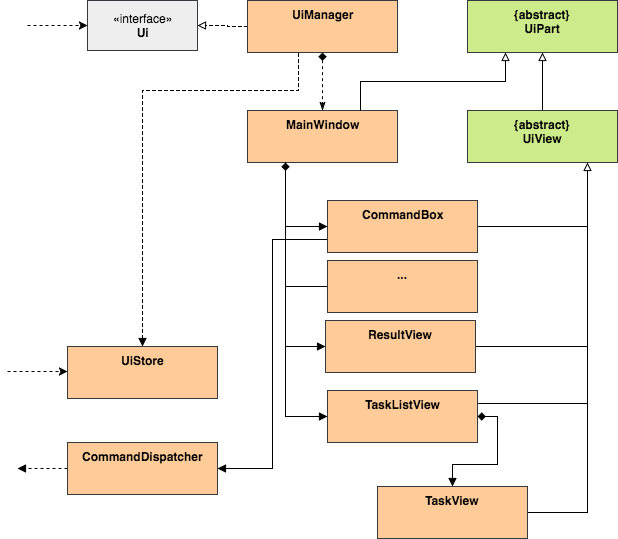

The diagram above was exported from draw.io. Its source (the exported page's mxGraphModel, read from the mxfile embedded in the PNG):
<mxGraphModel dx="790" dy="477" grid="1" gridSize="10" guides="1" tooltips="1" connect="1" arrows="1" fold="1" page="1" pageScale="1" pageWidth="826" pageHeight="1169" background="#ffffff" math="0" shadow="0">
  <root>
    <mxCell id="0" />
    <mxCell id="1" parent="0" />
    <mxCell id="2" value="«interface»&lt;br&gt;&lt;b&gt;Ui&lt;/b&gt;" style="html=1;fillColor=#eeeeee;strokeColor=#36393d;" parent="1" vertex="1">
      <mxGeometry x="100" y="80" width="110" height="50" as="geometry" />
    </mxCell>
    <mxCell id="7" style="edgeStyle=orthogonalEdgeStyle;rounded=0;html=1;exitX=0;exitY=0.5;entryX=1;entryY=0.5;dashed=1;jettySize=auto;orthogonalLoop=1;endArrow=block;endFill=0;" parent="1" source="3" target="2" edge="1">
      <mxGeometry relative="1" as="geometry">
        <Array as="points">
          <mxPoint x="240" y="106" />
          <mxPoint x="240" y="105" />
        </Array>
      </mxGeometry>
    </mxCell>
    <mxCell id="11" style="edgeStyle=orthogonalEdgeStyle;rounded=0;html=1;exitX=0.5;exitY=1;dashed=1;endArrow=classicThin;endFill=1;jettySize=auto;orthogonalLoop=1;startArrow=diamond;startFill=1;" parent="1" source="3" target="10" edge="1">
      <mxGeometry relative="1" as="geometry" />
    </mxCell>
    <mxCell id="3" value="UiManager" style="swimlane;html=1;fontStyle=1;align=center;verticalAlign=top;childLayout=stackLayout;horizontal=1;startSize=57;horizontalStack=0;resizeParent=1;resizeLast=0;collapsible=1;marginBottom=0;swimlaneFillColor=#ffffff;fillColor=#ffcc99;strokeColor=#36393d;swimlaneLine=0;" parent="1" vertex="1">
      <mxGeometry x="260" y="80" width="150" height="52" as="geometry">
        <mxRectangle x="260" y="80" width="90" height="57" as="alternateBounds" />
      </mxGeometry>
    </mxCell>
    <mxCell id="8" value="" style="endArrow=classic;html=1;dashed=1;entryX=0;entryY=0.5;" parent="1" target="2" edge="1">
      <mxGeometry width="50" height="50" relative="1" as="geometry">
        <mxPoint x="40" y="105" as="sourcePoint" />
        <mxPoint x="90" y="78" as="targetPoint" />
      </mxGeometry>
    </mxCell>
    <mxCell id="31" style="edgeStyle=orthogonalEdgeStyle;rounded=0;html=1;exitX=0.25;exitY=1;entryX=0;entryY=0.5;startArrow=diamond;startFill=1;endArrow=block;endFill=1;jettySize=auto;orthogonalLoop=1;" parent="1" source="10" target="15" edge="1">
      <mxGeometry relative="1" as="geometry" />
    </mxCell>
    <mxCell id="40" style="edgeStyle=orthogonalEdgeStyle;rounded=0;html=1;exitX=0.34;exitY=1.019;startArrow=none;startFill=0;endArrow=block;endFill=1;jettySize=auto;orthogonalLoop=1;exitPerimeter=0;dashed=1;" parent="1" source="3" target="39" edge="1">
      <mxGeometry relative="1" as="geometry">
        <Array as="points">
          <mxPoint x="311" y="170" />
          <mxPoint x="155" y="170" />
        </Array>
      </mxGeometry>
    </mxCell>
    <mxCell id="10" value="MainWindow" style="swimlane;html=1;fontStyle=1;align=center;verticalAlign=top;childLayout=stackLayout;horizontal=1;startSize=57;horizontalStack=0;resizeParent=1;resizeLast=0;collapsible=1;marginBottom=0;swimlaneFillColor=#ffffff;fillColor=#ffcc99;strokeColor=#36393d;swimlaneLine=0;" parent="1" vertex="1">
      <mxGeometry x="260" y="190" width="150" height="52" as="geometry" />
    </mxCell>
    <mxCell id="46" style="edgeStyle=orthogonalEdgeStyle;rounded=0;html=1;exitX=0.25;exitY=1;entryX=0.75;entryY=0;startArrow=block;startFill=0;endArrow=none;endFill=0;jettySize=auto;orthogonalLoop=1;" edge="1" parent="1" source="12" target="10">
      <mxGeometry relative="1" as="geometry" />
    </mxCell>
    <mxCell id="12" value="{abstract}&lt;div&gt;UiPart&lt;/div&gt;" style="swimlane;html=1;fontStyle=1;align=center;verticalAlign=top;childLayout=stackLayout;horizontal=1;startSize=57;horizontalStack=0;resizeParent=1;resizeLast=0;collapsible=1;marginBottom=0;swimlaneFillColor=#ffffff;fillColor=#cdeb8b;strokeColor=#36393d;swimlaneLine=0;" parent="1" vertex="1">
      <mxGeometry x="480" y="80" width="150" height="52" as="geometry" />
    </mxCell>
    <mxCell id="14" style="edgeStyle=orthogonalEdgeStyle;rounded=0;html=1;exitX=0.5;exitY=0;entryX=0.5;entryY=1;startArrow=none;startFill=0;endArrow=block;endFill=0;jettySize=auto;orthogonalLoop=1;" parent="1" source="13" target="12" edge="1">
      <mxGeometry relative="1" as="geometry" />
    </mxCell>
    <mxCell id="13" value="{abstract}&lt;div&gt;UiView&lt;/div&gt;" style="swimlane;html=1;fontStyle=1;align=center;verticalAlign=top;childLayout=stackLayout;horizontal=1;startSize=57;horizontalStack=0;resizeParent=1;resizeLast=0;collapsible=1;marginBottom=0;swimlaneFillColor=#ffffff;fillColor=#cdeb8b;strokeColor=#36393d;swimlaneLine=0;" parent="1" vertex="1">
      <mxGeometry x="480" y="190" width="150" height="52" as="geometry" />
    </mxCell>
    <mxCell id="24" style="edgeStyle=orthogonalEdgeStyle;rounded=0;html=1;exitX=1;exitY=0.5;startArrow=none;startFill=0;endArrow=block;endFill=0;jettySize=auto;orthogonalLoop=1;" parent="1" source="15" edge="1">
      <mxGeometry relative="1" as="geometry">
        <mxPoint x="600" y="242" as="targetPoint" />
        <Array as="points">
          <mxPoint x="600" y="306" />
        </Array>
      </mxGeometry>
    </mxCell>
    <mxCell id="45" style="edgeStyle=orthogonalEdgeStyle;rounded=0;html=1;exitX=0;exitY=0.75;entryX=1;entryY=0.5;startArrow=none;startFill=0;endArrow=block;endFill=1;jettySize=auto;orthogonalLoop=1;" parent="1" source="15" target="42" edge="1">
      <mxGeometry relative="1" as="geometry" />
    </mxCell>
    <mxCell id="15" value="CommandBox" style="swimlane;html=1;fontStyle=1;align=center;verticalAlign=top;childLayout=stackLayout;horizontal=1;startSize=57;horizontalStack=0;resizeParent=1;resizeLast=0;collapsible=1;marginBottom=0;swimlaneFillColor=#ffffff;fillColor=#ffcc99;strokeColor=#36393d;swimlaneLine=0;" parent="1" vertex="1">
      <mxGeometry x="340" y="280" width="150" height="52" as="geometry" />
    </mxCell>
    <mxCell id="32" style="edgeStyle=orthogonalEdgeStyle;rounded=0;html=1;exitX=0;exitY=0.5;entryX=0.25;entryY=1;startArrow=block;startFill=1;endArrow=none;endFill=0;jettySize=auto;orthogonalLoop=1;" parent="1" source="16" target="10" edge="1">
      <mxGeometry relative="1" as="geometry" />
    </mxCell>
    <mxCell id="34" style="edgeStyle=orthogonalEdgeStyle;rounded=0;html=1;exitX=1;exitY=0.5;startArrow=none;startFill=0;endArrow=none;endFill=0;jettySize=auto;orthogonalLoop=1;" parent="1" source="16" edge="1">
      <mxGeometry relative="1" as="geometry">
        <mxPoint x="600" y="260" as="targetPoint" />
      </mxGeometry>
    </mxCell>
    <mxCell id="16" value="ResultView" style="swimlane;html=1;fontStyle=1;align=center;verticalAlign=top;childLayout=stackLayout;horizontal=1;startSize=57;horizontalStack=0;resizeParent=1;resizeLast=0;collapsible=1;marginBottom=0;swimlaneFillColor=#ffffff;fillColor=#ffcc99;strokeColor=#36393d;swimlaneLine=0;" parent="1" vertex="1">
      <mxGeometry x="338" y="400" width="150" height="52" as="geometry" />
    </mxCell>
    <mxCell id="30" style="edgeStyle=orthogonalEdgeStyle;rounded=0;html=1;exitX=1;exitY=0.5;entryX=0.5;entryY=0;startArrow=diamond;startFill=1;endArrow=block;endFill=1;jettySize=auto;orthogonalLoop=1;" parent="1" source="17" target="18" edge="1">
      <mxGeometry relative="1" as="geometry" />
    </mxCell>
    <mxCell id="33" style="edgeStyle=orthogonalEdgeStyle;rounded=0;html=1;exitX=0;exitY=0.5;entryX=0.25;entryY=1;startArrow=block;startFill=1;endArrow=none;endFill=0;jettySize=auto;orthogonalLoop=1;" parent="1" source="17" target="10" edge="1">
      <mxGeometry relative="1" as="geometry" />
    </mxCell>
    <mxCell id="35" style="edgeStyle=orthogonalEdgeStyle;rounded=0;html=1;exitX=1;exitY=0.25;startArrow=none;startFill=0;endArrow=none;endFill=0;jettySize=auto;orthogonalLoop=1;" parent="1" source="17" edge="1">
      <mxGeometry relative="1" as="geometry">
        <mxPoint x="600" y="420" as="targetPoint" />
      </mxGeometry>
    </mxCell>
    <mxCell id="17" value="TaskListView" style="swimlane;html=1;fontStyle=1;align=center;verticalAlign=top;childLayout=stackLayout;horizontal=1;startSize=57;horizontalStack=0;resizeParent=1;resizeLast=0;collapsible=1;marginBottom=0;swimlaneFillColor=#ffffff;fillColor=#ffcc99;strokeColor=#36393d;swimlaneLine=0;" parent="1" vertex="1">
      <mxGeometry x="340" y="470" width="150" height="52" as="geometry" />
    </mxCell>
    <mxCell id="36" style="edgeStyle=orthogonalEdgeStyle;rounded=0;html=1;exitX=1;exitY=0.5;startArrow=none;startFill=0;endArrow=none;endFill=0;jettySize=auto;orthogonalLoop=1;" parent="1" source="18" edge="1">
      <mxGeometry relative="1" as="geometry">
        <mxPoint x="600" y="370" as="targetPoint" />
      </mxGeometry>
    </mxCell>
    <mxCell id="18" value="TaskView" style="swimlane;html=1;fontStyle=1;align=center;verticalAlign=top;childLayout=stackLayout;horizontal=1;startSize=57;horizontalStack=0;resizeParent=1;resizeLast=0;collapsible=1;marginBottom=0;swimlaneFillColor=#ffffff;fillColor=#ffcc99;strokeColor=#36393d;swimlaneLine=0;" parent="1" vertex="1">
      <mxGeometry x="390" y="566" width="150" height="52" as="geometry" />
    </mxCell>
    <mxCell id="38" style="edgeStyle=orthogonalEdgeStyle;rounded=0;html=1;exitX=0;exitY=0.5;entryX=0.25;entryY=1;startArrow=none;startFill=0;endArrow=none;endFill=0;jettySize=auto;orthogonalLoop=1;" parent="1" source="37" target="10" edge="1">
      <mxGeometry relative="1" as="geometry" />
    </mxCell>
    <mxCell id="37" value="..." style="swimlane;html=1;fontStyle=1;align=center;verticalAlign=top;childLayout=stackLayout;horizontal=1;startSize=57;horizontalStack=0;resizeParent=1;resizeLast=0;collapsible=1;marginBottom=0;swimlaneFillColor=#ffffff;fillColor=#ffcc99;strokeColor=#36393d;swimlaneLine=0;" parent="1" vertex="1">
      <mxGeometry x="340" y="340" width="150" height="52" as="geometry" />
    </mxCell>
    <mxCell id="39" value="UiStore" style="swimlane;html=1;fontStyle=1;align=center;verticalAlign=top;childLayout=stackLayout;horizontal=1;startSize=57;horizontalStack=0;resizeParent=1;resizeLast=0;collapsible=1;marginBottom=0;swimlaneFillColor=#ffffff;fillColor=#ffcc99;strokeColor=#36393d;swimlaneLine=0;" parent="1" vertex="1">
      <mxGeometry x="80" y="426" width="150" height="52" as="geometry" />
    </mxCell>
    <mxCell id="41" value="" style="endArrow=classic;html=1;dashed=1;entryX=0;entryY=0.5;" parent="1" edge="1">
      <mxGeometry x="20" y="451" width="50" height="50" as="geometry">
        <mxPoint x="20" y="451" as="sourcePoint" />
        <mxPoint x="80" y="451" as="targetPoint" />
      </mxGeometry>
    </mxCell>
    <mxCell id="43" style="edgeStyle=orthogonalEdgeStyle;rounded=0;html=1;exitX=0;exitY=0.5;dashed=1;startArrow=none;startFill=0;endArrow=block;endFill=1;jettySize=auto;orthogonalLoop=1;" parent="1" source="42" edge="1">
      <mxGeometry relative="1" as="geometry">
        <mxPoint x="30" y="548" as="targetPoint" />
      </mxGeometry>
    </mxCell>
    <mxCell id="42" value="CommandDispatcher" style="swimlane;html=1;fontStyle=1;align=center;verticalAlign=top;childLayout=stackLayout;horizontal=1;startSize=57;horizontalStack=0;resizeParent=1;resizeLast=0;collapsible=1;marginBottom=0;swimlaneFillColor=#ffffff;fillColor=#ffcc99;strokeColor=#36393d;swimlaneLine=0;" parent="1" vertex="1">
      <mxGeometry x="80" y="522" width="150" height="52" as="geometry" />
    </mxCell>
  </root>
</mxGraphModel>